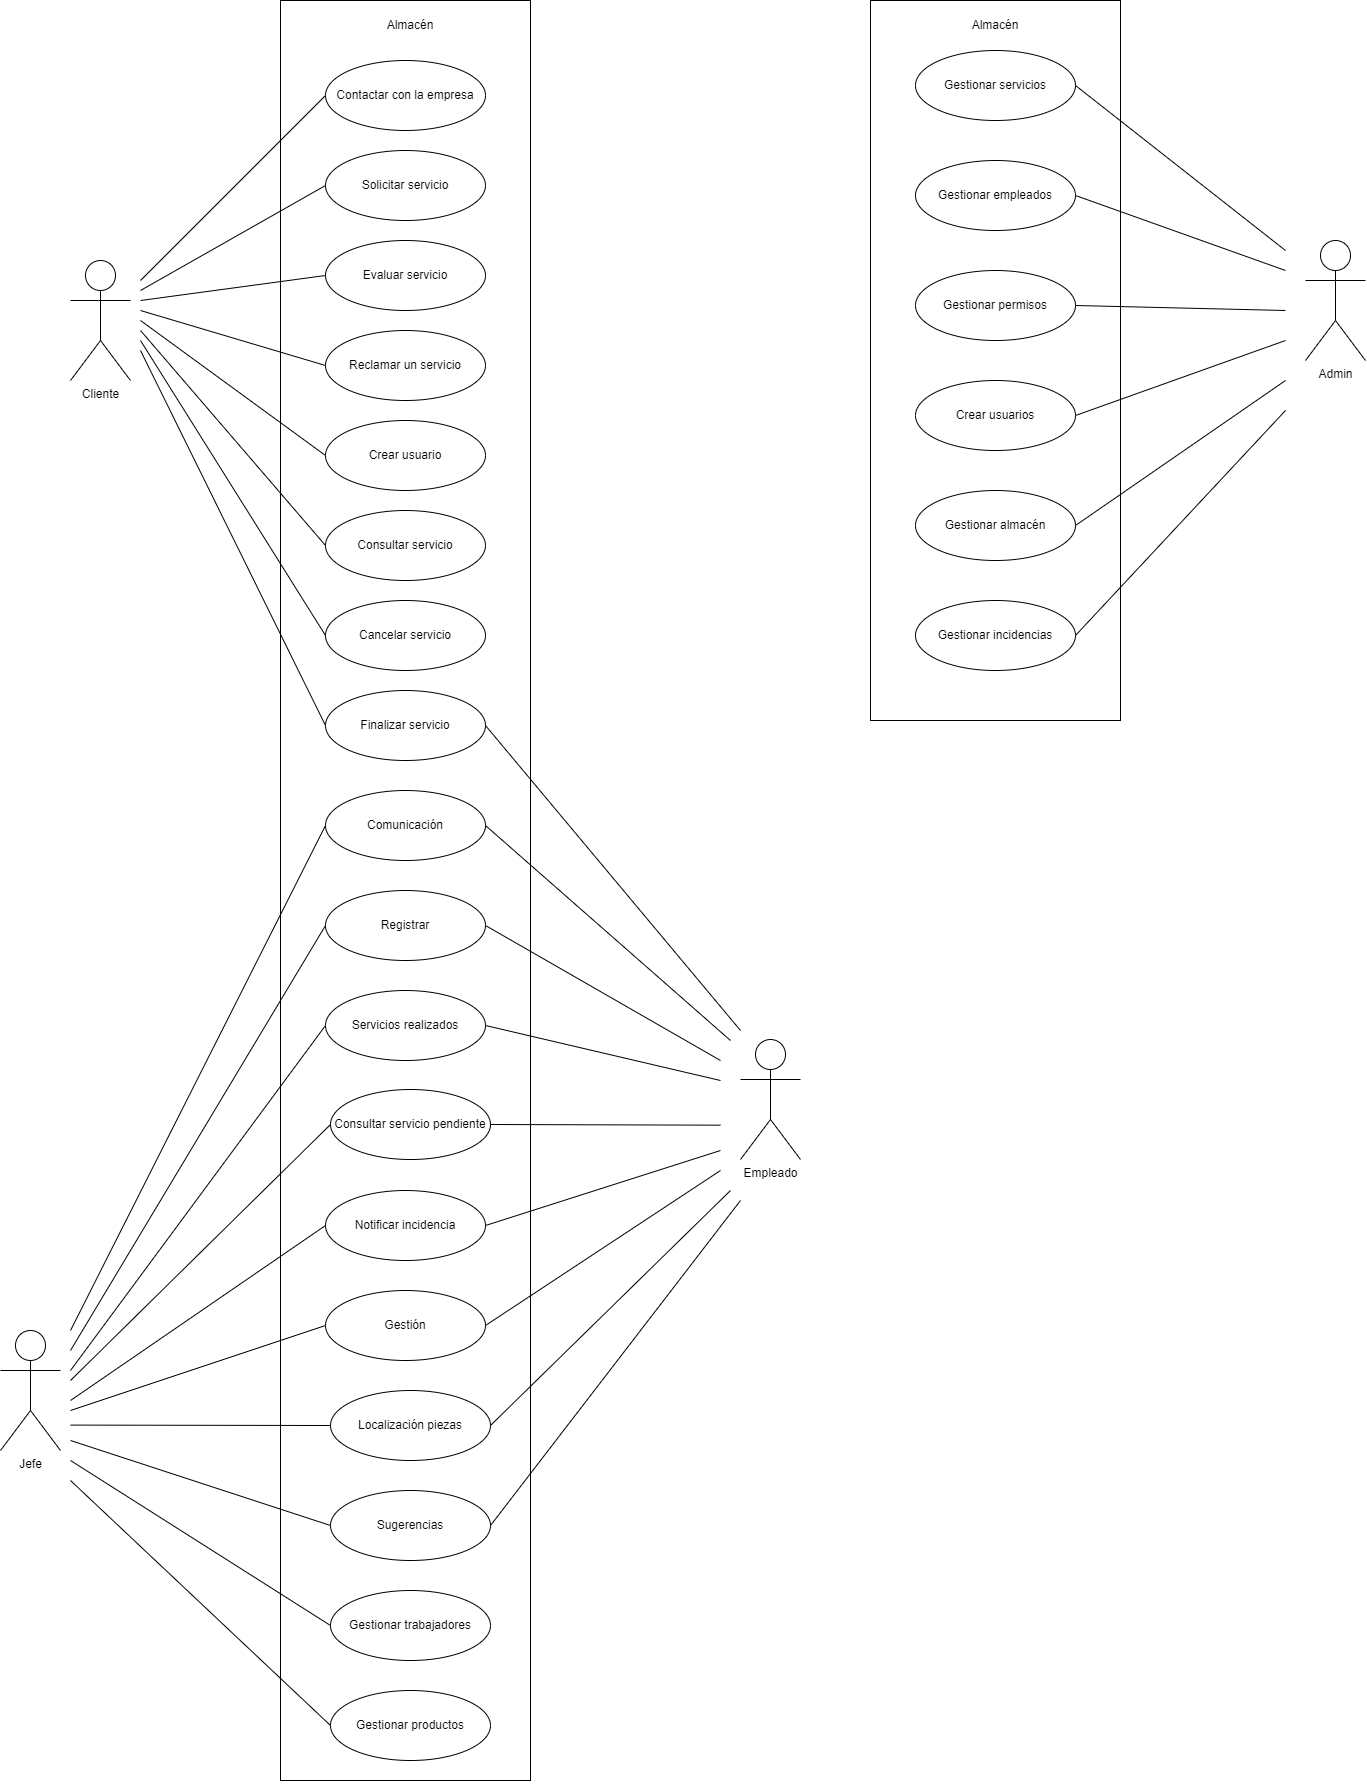

The diagram above was exported from draw.io. Its source (the exported page's mxGraphModel, read from the mxfile embedded in the PNG):
<mxGraphModel dx="1950" dy="1755" grid="1" gridSize="10" guides="1" tooltips="1" connect="1" arrows="1" fold="1" page="1" pageScale="1" pageWidth="827" pageHeight="1169" math="0" shadow="0">
  <root>
    <mxCell id="0" />
    <mxCell id="1" parent="0" />
    <mxCell id="KKRXckNuT6GBnOboNPNr-1" value="" style="whiteSpace=wrap;html=1;imageAspect=1;" vertex="1" parent="1">
      <mxGeometry x="300" y="80" width="250" height="1780" as="geometry" />
    </mxCell>
    <mxCell id="KKRXckNuT6GBnOboNPNr-20" style="rounded=0;orthogonalLoop=1;jettySize=auto;html=1;exitX=0;exitY=0.5;exitDx=0;exitDy=0;endArrow=none;endFill=0;" edge="1" parent="1" source="KKRXckNuT6GBnOboNPNr-2">
      <mxGeometry relative="1" as="geometry">
        <mxPoint x="160" y="360" as="targetPoint" />
      </mxGeometry>
    </mxCell>
    <mxCell id="KKRXckNuT6GBnOboNPNr-2" value="Contactar con la empresa" style="ellipse;whiteSpace=wrap;html=1;" vertex="1" parent="1">
      <mxGeometry x="345" y="140" width="160" height="70" as="geometry" />
    </mxCell>
    <mxCell id="KKRXckNuT6GBnOboNPNr-21" style="edgeStyle=none;rounded=0;orthogonalLoop=1;jettySize=auto;html=1;exitX=0;exitY=0.5;exitDx=0;exitDy=0;endArrow=none;endFill=0;" edge="1" parent="1" source="KKRXckNuT6GBnOboNPNr-3">
      <mxGeometry relative="1" as="geometry">
        <mxPoint x="160" y="370" as="targetPoint" />
      </mxGeometry>
    </mxCell>
    <mxCell id="KKRXckNuT6GBnOboNPNr-3" value="Solicitar servicio" style="ellipse;whiteSpace=wrap;html=1;" vertex="1" parent="1">
      <mxGeometry x="345" y="230" width="160" height="70" as="geometry" />
    </mxCell>
    <mxCell id="KKRXckNuT6GBnOboNPNr-22" style="edgeStyle=none;rounded=0;orthogonalLoop=1;jettySize=auto;html=1;exitX=0;exitY=0.5;exitDx=0;exitDy=0;endArrow=none;endFill=0;" edge="1" parent="1" source="KKRXckNuT6GBnOboNPNr-4">
      <mxGeometry relative="1" as="geometry">
        <mxPoint x="160" y="380" as="targetPoint" />
      </mxGeometry>
    </mxCell>
    <mxCell id="KKRXckNuT6GBnOboNPNr-4" value="Evaluar servicio" style="ellipse;whiteSpace=wrap;html=1;" vertex="1" parent="1">
      <mxGeometry x="345" y="320" width="160" height="70" as="geometry" />
    </mxCell>
    <mxCell id="KKRXckNuT6GBnOboNPNr-27" style="edgeStyle=none;rounded=0;orthogonalLoop=1;jettySize=auto;html=1;exitX=0;exitY=0.5;exitDx=0;exitDy=0;endArrow=none;endFill=0;" edge="1" parent="1" source="KKRXckNuT6GBnOboNPNr-5">
      <mxGeometry relative="1" as="geometry">
        <mxPoint x="160" y="390" as="targetPoint" />
      </mxGeometry>
    </mxCell>
    <mxCell id="KKRXckNuT6GBnOboNPNr-5" value="Reclamar un servicio" style="ellipse;whiteSpace=wrap;html=1;" vertex="1" parent="1">
      <mxGeometry x="345" y="410" width="160" height="70" as="geometry" />
    </mxCell>
    <mxCell id="KKRXckNuT6GBnOboNPNr-26" style="edgeStyle=none;rounded=0;orthogonalLoop=1;jettySize=auto;html=1;exitX=0;exitY=0.5;exitDx=0;exitDy=0;endArrow=none;endFill=0;" edge="1" parent="1" source="KKRXckNuT6GBnOboNPNr-6">
      <mxGeometry relative="1" as="geometry">
        <mxPoint x="160" y="400" as="targetPoint" />
      </mxGeometry>
    </mxCell>
    <mxCell id="KKRXckNuT6GBnOboNPNr-6" value="Crear usuario" style="ellipse;whiteSpace=wrap;html=1;" vertex="1" parent="1">
      <mxGeometry x="345" y="500" width="160" height="70" as="geometry" />
    </mxCell>
    <mxCell id="KKRXckNuT6GBnOboNPNr-25" style="edgeStyle=none;rounded=0;orthogonalLoop=1;jettySize=auto;html=1;exitX=0;exitY=0.5;exitDx=0;exitDy=0;endArrow=none;endFill=0;" edge="1" parent="1" source="KKRXckNuT6GBnOboNPNr-7">
      <mxGeometry relative="1" as="geometry">
        <mxPoint x="160" y="410" as="targetPoint" />
      </mxGeometry>
    </mxCell>
    <mxCell id="KKRXckNuT6GBnOboNPNr-7" value="Consultar servicio" style="ellipse;whiteSpace=wrap;html=1;" vertex="1" parent="1">
      <mxGeometry x="345" y="590" width="160" height="70" as="geometry" />
    </mxCell>
    <mxCell id="KKRXckNuT6GBnOboNPNr-24" style="edgeStyle=none;rounded=0;orthogonalLoop=1;jettySize=auto;html=1;exitX=0;exitY=0.5;exitDx=0;exitDy=0;endArrow=none;endFill=0;" edge="1" parent="1" source="KKRXckNuT6GBnOboNPNr-8">
      <mxGeometry relative="1" as="geometry">
        <mxPoint x="160" y="420" as="targetPoint" />
      </mxGeometry>
    </mxCell>
    <mxCell id="KKRXckNuT6GBnOboNPNr-8" value="Cancelar servicio" style="ellipse;whiteSpace=wrap;html=1;" vertex="1" parent="1">
      <mxGeometry x="345" y="680" width="160" height="70" as="geometry" />
    </mxCell>
    <mxCell id="KKRXckNuT6GBnOboNPNr-23" style="edgeStyle=none;rounded=0;orthogonalLoop=1;jettySize=auto;html=1;exitX=0;exitY=0.5;exitDx=0;exitDy=0;endArrow=none;endFill=0;" edge="1" parent="1" source="KKRXckNuT6GBnOboNPNr-9">
      <mxGeometry relative="1" as="geometry">
        <mxPoint x="160" y="430" as="targetPoint" />
      </mxGeometry>
    </mxCell>
    <mxCell id="KKRXckNuT6GBnOboNPNr-32" style="edgeStyle=none;rounded=0;orthogonalLoop=1;jettySize=auto;html=1;exitX=1;exitY=0.5;exitDx=0;exitDy=0;endArrow=none;endFill=0;" edge="1" parent="1" source="KKRXckNuT6GBnOboNPNr-9">
      <mxGeometry relative="1" as="geometry">
        <mxPoint x="760" y="1110" as="targetPoint" />
      </mxGeometry>
    </mxCell>
    <mxCell id="KKRXckNuT6GBnOboNPNr-9" value="Finalizar servicio" style="ellipse;whiteSpace=wrap;html=1;" vertex="1" parent="1">
      <mxGeometry x="345" y="770" width="160" height="70" as="geometry" />
    </mxCell>
    <mxCell id="KKRXckNuT6GBnOboNPNr-34" style="edgeStyle=none;rounded=0;orthogonalLoop=1;jettySize=auto;html=1;exitX=1;exitY=0.5;exitDx=0;exitDy=0;endArrow=none;endFill=0;" edge="1" parent="1" source="KKRXckNuT6GBnOboNPNr-10">
      <mxGeometry relative="1" as="geometry">
        <mxPoint x="750" y="1120" as="targetPoint" />
      </mxGeometry>
    </mxCell>
    <mxCell id="KKRXckNuT6GBnOboNPNr-53" style="edgeStyle=none;rounded=0;orthogonalLoop=1;jettySize=auto;html=1;exitX=0;exitY=0.5;exitDx=0;exitDy=0;endArrow=none;endFill=0;" edge="1" parent="1" source="KKRXckNuT6GBnOboNPNr-10">
      <mxGeometry relative="1" as="geometry">
        <mxPoint x="90" y="1410" as="targetPoint" />
      </mxGeometry>
    </mxCell>
    <mxCell id="KKRXckNuT6GBnOboNPNr-10" value="Comunicación" style="ellipse;whiteSpace=wrap;html=1;" vertex="1" parent="1">
      <mxGeometry x="345" y="870" width="160" height="70" as="geometry" />
    </mxCell>
    <mxCell id="KKRXckNuT6GBnOboNPNr-35" style="edgeStyle=none;rounded=0;orthogonalLoop=1;jettySize=auto;html=1;exitX=1;exitY=0.5;exitDx=0;exitDy=0;endArrow=none;endFill=0;" edge="1" parent="1" source="KKRXckNuT6GBnOboNPNr-11">
      <mxGeometry relative="1" as="geometry">
        <mxPoint x="740" y="1140" as="targetPoint" />
      </mxGeometry>
    </mxCell>
    <mxCell id="KKRXckNuT6GBnOboNPNr-54" style="edgeStyle=none;rounded=0;orthogonalLoop=1;jettySize=auto;html=1;exitX=0;exitY=0.5;exitDx=0;exitDy=0;endArrow=none;endFill=0;" edge="1" parent="1" source="KKRXckNuT6GBnOboNPNr-11">
      <mxGeometry relative="1" as="geometry">
        <mxPoint x="90" y="1430" as="targetPoint" />
      </mxGeometry>
    </mxCell>
    <mxCell id="KKRXckNuT6GBnOboNPNr-11" value="Registrar" style="ellipse;whiteSpace=wrap;html=1;" vertex="1" parent="1">
      <mxGeometry x="345" y="970" width="160" height="70" as="geometry" />
    </mxCell>
    <mxCell id="KKRXckNuT6GBnOboNPNr-36" style="edgeStyle=none;rounded=0;orthogonalLoop=1;jettySize=auto;html=1;exitX=1;exitY=0.5;exitDx=0;exitDy=0;endArrow=none;endFill=0;" edge="1" parent="1" source="KKRXckNuT6GBnOboNPNr-12">
      <mxGeometry relative="1" as="geometry">
        <mxPoint x="740" y="1160" as="targetPoint" />
      </mxGeometry>
    </mxCell>
    <mxCell id="KKRXckNuT6GBnOboNPNr-55" style="edgeStyle=none;rounded=0;orthogonalLoop=1;jettySize=auto;html=1;exitX=0;exitY=0.5;exitDx=0;exitDy=0;endArrow=none;endFill=0;" edge="1" parent="1" source="KKRXckNuT6GBnOboNPNr-12">
      <mxGeometry relative="1" as="geometry">
        <mxPoint x="90" y="1450" as="targetPoint" />
      </mxGeometry>
    </mxCell>
    <mxCell id="KKRXckNuT6GBnOboNPNr-12" value="Servicios realizados" style="ellipse;whiteSpace=wrap;html=1;" vertex="1" parent="1">
      <mxGeometry x="345" y="1070" width="160" height="70" as="geometry" />
    </mxCell>
    <mxCell id="KKRXckNuT6GBnOboNPNr-37" style="edgeStyle=none;rounded=0;orthogonalLoop=1;jettySize=auto;html=1;exitX=1;exitY=0.5;exitDx=0;exitDy=0;endArrow=none;endFill=0;" edge="1" parent="1" source="KKRXckNuT6GBnOboNPNr-13">
      <mxGeometry relative="1" as="geometry">
        <mxPoint x="740" y="1204.666666666667" as="targetPoint" />
      </mxGeometry>
    </mxCell>
    <mxCell id="KKRXckNuT6GBnOboNPNr-56" style="edgeStyle=none;rounded=0;orthogonalLoop=1;jettySize=auto;html=1;exitX=0;exitY=0.5;exitDx=0;exitDy=0;endArrow=none;endFill=0;" edge="1" parent="1" source="KKRXckNuT6GBnOboNPNr-13">
      <mxGeometry relative="1" as="geometry">
        <mxPoint x="90" y="1460" as="targetPoint" />
      </mxGeometry>
    </mxCell>
    <mxCell id="KKRXckNuT6GBnOboNPNr-13" value="Consultar servicio pendiente" style="ellipse;whiteSpace=wrap;html=1;" vertex="1" parent="1">
      <mxGeometry x="350" y="1169" width="160" height="70" as="geometry" />
    </mxCell>
    <mxCell id="KKRXckNuT6GBnOboNPNr-38" style="edgeStyle=none;rounded=0;orthogonalLoop=1;jettySize=auto;html=1;exitX=1;exitY=0.5;exitDx=0;exitDy=0;endArrow=none;endFill=0;" edge="1" parent="1" source="KKRXckNuT6GBnOboNPNr-14">
      <mxGeometry relative="1" as="geometry">
        <mxPoint x="740" y="1230" as="targetPoint" />
      </mxGeometry>
    </mxCell>
    <mxCell id="KKRXckNuT6GBnOboNPNr-57" style="edgeStyle=none;rounded=0;orthogonalLoop=1;jettySize=auto;html=1;exitX=0;exitY=0.5;exitDx=0;exitDy=0;endArrow=none;endFill=0;" edge="1" parent="1" source="KKRXckNuT6GBnOboNPNr-14">
      <mxGeometry relative="1" as="geometry">
        <mxPoint x="90" y="1480" as="targetPoint" />
      </mxGeometry>
    </mxCell>
    <mxCell id="KKRXckNuT6GBnOboNPNr-14" value="Notificar incidencia" style="ellipse;whiteSpace=wrap;html=1;" vertex="1" parent="1">
      <mxGeometry x="345" y="1270" width="160" height="70" as="geometry" />
    </mxCell>
    <mxCell id="KKRXckNuT6GBnOboNPNr-39" style="edgeStyle=none;rounded=0;orthogonalLoop=1;jettySize=auto;html=1;exitX=1;exitY=0.5;exitDx=0;exitDy=0;endArrow=none;endFill=0;" edge="1" parent="1" source="KKRXckNuT6GBnOboNPNr-15">
      <mxGeometry relative="1" as="geometry">
        <mxPoint x="740" y="1250" as="targetPoint" />
      </mxGeometry>
    </mxCell>
    <mxCell id="KKRXckNuT6GBnOboNPNr-58" style="edgeStyle=none;rounded=0;orthogonalLoop=1;jettySize=auto;html=1;exitX=0;exitY=0.5;exitDx=0;exitDy=0;endArrow=none;endFill=0;" edge="1" parent="1" source="KKRXckNuT6GBnOboNPNr-15">
      <mxGeometry relative="1" as="geometry">
        <mxPoint x="90" y="1490" as="targetPoint" />
      </mxGeometry>
    </mxCell>
    <mxCell id="KKRXckNuT6GBnOboNPNr-15" value="Gestión" style="ellipse;whiteSpace=wrap;html=1;" vertex="1" parent="1">
      <mxGeometry x="345" y="1370" width="160" height="70" as="geometry" />
    </mxCell>
    <mxCell id="KKRXckNuT6GBnOboNPNr-41" style="edgeStyle=none;rounded=0;orthogonalLoop=1;jettySize=auto;html=1;exitX=1;exitY=0.5;exitDx=0;exitDy=0;endArrow=none;endFill=0;" edge="1" parent="1" source="KKRXckNuT6GBnOboNPNr-16">
      <mxGeometry relative="1" as="geometry">
        <mxPoint x="750" y="1270" as="targetPoint" />
      </mxGeometry>
    </mxCell>
    <mxCell id="KKRXckNuT6GBnOboNPNr-59" style="edgeStyle=none;rounded=0;orthogonalLoop=1;jettySize=auto;html=1;exitX=0;exitY=0.5;exitDx=0;exitDy=0;endArrow=none;endFill=0;" edge="1" parent="1" source="KKRXckNuT6GBnOboNPNr-16">
      <mxGeometry relative="1" as="geometry">
        <mxPoint x="90" y="1504.5882352941176" as="targetPoint" />
      </mxGeometry>
    </mxCell>
    <mxCell id="KKRXckNuT6GBnOboNPNr-16" value="Localización piezas" style="ellipse;whiteSpace=wrap;html=1;" vertex="1" parent="1">
      <mxGeometry x="350" y="1470" width="160" height="70" as="geometry" />
    </mxCell>
    <mxCell id="KKRXckNuT6GBnOboNPNr-33" style="edgeStyle=none;rounded=0;orthogonalLoop=1;jettySize=auto;html=1;exitX=1;exitY=0.5;exitDx=0;exitDy=0;endArrow=none;endFill=0;" edge="1" parent="1" source="KKRXckNuT6GBnOboNPNr-17">
      <mxGeometry relative="1" as="geometry">
        <mxPoint x="760" y="1280" as="targetPoint" />
      </mxGeometry>
    </mxCell>
    <mxCell id="KKRXckNuT6GBnOboNPNr-60" style="edgeStyle=none;rounded=0;orthogonalLoop=1;jettySize=auto;html=1;exitX=0;exitY=0.5;exitDx=0;exitDy=0;endArrow=none;endFill=0;" edge="1" parent="1" source="KKRXckNuT6GBnOboNPNr-17">
      <mxGeometry relative="1" as="geometry">
        <mxPoint x="90" y="1520" as="targetPoint" />
      </mxGeometry>
    </mxCell>
    <mxCell id="KKRXckNuT6GBnOboNPNr-17" value="Sugerencias" style="ellipse;whiteSpace=wrap;html=1;" vertex="1" parent="1">
      <mxGeometry x="350" y="1570" width="160" height="70" as="geometry" />
    </mxCell>
    <mxCell id="KKRXckNuT6GBnOboNPNr-19" value="Cliente" style="shape=umlActor;verticalLabelPosition=bottom;verticalAlign=top;html=1;outlineConnect=0;" vertex="1" parent="1">
      <mxGeometry x="90" y="340" width="60" height="120" as="geometry" />
    </mxCell>
    <mxCell id="KKRXckNuT6GBnOboNPNr-28" value="Almacén" style="text;html=1;strokeColor=none;fillColor=none;align=center;verticalAlign=middle;whiteSpace=wrap;rounded=0;" vertex="1" parent="1">
      <mxGeometry x="400" y="90" width="60" height="30" as="geometry" />
    </mxCell>
    <mxCell id="KKRXckNuT6GBnOboNPNr-31" value="Empleado" style="shape=umlActor;verticalLabelPosition=bottom;verticalAlign=top;html=1;outlineConnect=0;" vertex="1" parent="1">
      <mxGeometry x="760" y="1119" width="60" height="120" as="geometry" />
    </mxCell>
    <mxCell id="KKRXckNuT6GBnOboNPNr-42" value="Jefe" style="shape=umlActor;verticalLabelPosition=bottom;verticalAlign=top;html=1;outlineConnect=0;" vertex="1" parent="1">
      <mxGeometry x="20" y="1410" width="60" height="120" as="geometry" />
    </mxCell>
    <mxCell id="KKRXckNuT6GBnOboNPNr-63" style="edgeStyle=none;rounded=0;orthogonalLoop=1;jettySize=auto;html=1;exitX=0;exitY=0.5;exitDx=0;exitDy=0;endArrow=none;endFill=0;" edge="1" parent="1" source="KKRXckNuT6GBnOboNPNr-61">
      <mxGeometry relative="1" as="geometry">
        <mxPoint x="90" y="1540" as="targetPoint" />
      </mxGeometry>
    </mxCell>
    <mxCell id="KKRXckNuT6GBnOboNPNr-61" value="Gestionar trabajadores" style="ellipse;whiteSpace=wrap;html=1;" vertex="1" parent="1">
      <mxGeometry x="350" y="1670" width="160" height="70" as="geometry" />
    </mxCell>
    <mxCell id="KKRXckNuT6GBnOboNPNr-64" style="edgeStyle=none;rounded=0;orthogonalLoop=1;jettySize=auto;html=1;exitX=0;exitY=0.5;exitDx=0;exitDy=0;endArrow=none;endFill=0;" edge="1" parent="1" source="KKRXckNuT6GBnOboNPNr-62">
      <mxGeometry relative="1" as="geometry">
        <mxPoint x="90" y="1560" as="targetPoint" />
      </mxGeometry>
    </mxCell>
    <mxCell id="KKRXckNuT6GBnOboNPNr-62" value="Gestionar productos" style="ellipse;whiteSpace=wrap;html=1;" vertex="1" parent="1">
      <mxGeometry x="350" y="1770" width="160" height="70" as="geometry" />
    </mxCell>
    <mxCell id="KKRXckNuT6GBnOboNPNr-73" style="edgeStyle=none;rounded=0;orthogonalLoop=1;jettySize=auto;html=1;exitX=0.5;exitY=1;exitDx=0;exitDy=0;endArrow=none;endFill=0;" edge="1" parent="1" source="KKRXckNuT6GBnOboNPNr-1" target="KKRXckNuT6GBnOboNPNr-1">
      <mxGeometry relative="1" as="geometry" />
    </mxCell>
    <mxCell id="KKRXckNuT6GBnOboNPNr-87" value="" style="whiteSpace=wrap;html=1;imageAspect=1;" vertex="1" parent="1">
      <mxGeometry x="890" y="80" width="250" height="720" as="geometry" />
    </mxCell>
    <mxCell id="KKRXckNuT6GBnOboNPNr-74" style="edgeStyle=none;rounded=0;orthogonalLoop=1;jettySize=auto;html=1;exitX=1;exitY=0.5;exitDx=0;exitDy=0;endArrow=none;endFill=0;" edge="1" parent="1" source="KKRXckNuT6GBnOboNPNr-75">
      <mxGeometry relative="1" as="geometry">
        <mxPoint x="1305" y="420" as="targetPoint" />
      </mxGeometry>
    </mxCell>
    <mxCell id="KKRXckNuT6GBnOboNPNr-75" value="Crear usuarios" style="ellipse;whiteSpace=wrap;html=1;" vertex="1" parent="1">
      <mxGeometry x="935" y="460" width="160" height="70" as="geometry" />
    </mxCell>
    <mxCell id="KKRXckNuT6GBnOboNPNr-76" style="edgeStyle=none;rounded=0;orthogonalLoop=1;jettySize=auto;html=1;exitX=1;exitY=0.5;exitDx=0;exitDy=0;endArrow=none;endFill=0;" edge="1" parent="1" source="KKRXckNuT6GBnOboNPNr-77">
      <mxGeometry relative="1" as="geometry">
        <mxPoint x="1305" y="390" as="targetPoint" />
      </mxGeometry>
    </mxCell>
    <mxCell id="KKRXckNuT6GBnOboNPNr-77" value="Gestionar permisos" style="ellipse;whiteSpace=wrap;html=1;" vertex="1" parent="1">
      <mxGeometry x="935" y="350" width="160" height="70" as="geometry" />
    </mxCell>
    <mxCell id="KKRXckNuT6GBnOboNPNr-78" style="edgeStyle=none;rounded=0;orthogonalLoop=1;jettySize=auto;html=1;exitX=1;exitY=0.5;exitDx=0;exitDy=0;endArrow=none;endFill=0;" edge="1" parent="1" source="KKRXckNuT6GBnOboNPNr-79">
      <mxGeometry relative="1" as="geometry">
        <mxPoint x="1305" y="490" as="targetPoint" />
      </mxGeometry>
    </mxCell>
    <mxCell id="KKRXckNuT6GBnOboNPNr-79" value="Gestionar incidencias" style="ellipse;whiteSpace=wrap;html=1;" vertex="1" parent="1">
      <mxGeometry x="935" y="680" width="160" height="70" as="geometry" />
    </mxCell>
    <mxCell id="KKRXckNuT6GBnOboNPNr-80" style="edgeStyle=none;rounded=0;orthogonalLoop=1;jettySize=auto;html=1;exitX=1;exitY=0.5;exitDx=0;exitDy=0;endArrow=none;endFill=0;" edge="1" parent="1" source="KKRXckNuT6GBnOboNPNr-81">
      <mxGeometry relative="1" as="geometry">
        <mxPoint x="1305" y="330" as="targetPoint" />
      </mxGeometry>
    </mxCell>
    <mxCell id="KKRXckNuT6GBnOboNPNr-81" value="Gestionar servicios" style="ellipse;whiteSpace=wrap;html=1;" vertex="1" parent="1">
      <mxGeometry x="935" y="130" width="160" height="70" as="geometry" />
    </mxCell>
    <mxCell id="KKRXckNuT6GBnOboNPNr-82" style="edgeStyle=none;rounded=0;orthogonalLoop=1;jettySize=auto;html=1;exitX=1;exitY=0.5;exitDx=0;exitDy=0;endArrow=none;endFill=0;" edge="1" parent="1" source="KKRXckNuT6GBnOboNPNr-83">
      <mxGeometry relative="1" as="geometry">
        <mxPoint x="1305" y="460" as="targetPoint" />
      </mxGeometry>
    </mxCell>
    <mxCell id="KKRXckNuT6GBnOboNPNr-83" value="Gestionar almacén" style="ellipse;whiteSpace=wrap;html=1;" vertex="1" parent="1">
      <mxGeometry x="935" y="570" width="160" height="70" as="geometry" />
    </mxCell>
    <mxCell id="KKRXckNuT6GBnOboNPNr-84" style="edgeStyle=none;rounded=0;orthogonalLoop=1;jettySize=auto;html=1;exitX=1;exitY=0.5;exitDx=0;exitDy=0;endArrow=none;endFill=0;" edge="1" parent="1" source="KKRXckNuT6GBnOboNPNr-85">
      <mxGeometry relative="1" as="geometry">
        <mxPoint x="1305" y="350" as="targetPoint" />
      </mxGeometry>
    </mxCell>
    <mxCell id="KKRXckNuT6GBnOboNPNr-85" value="Gestionar empleados" style="ellipse;whiteSpace=wrap;html=1;" vertex="1" parent="1">
      <mxGeometry x="935" y="240" width="160" height="70" as="geometry" />
    </mxCell>
    <mxCell id="KKRXckNuT6GBnOboNPNr-86" value="Admin" style="shape=umlActor;verticalLabelPosition=bottom;verticalAlign=top;html=1;outlineConnect=0;" vertex="1" parent="1">
      <mxGeometry x="1325" y="320" width="60" height="120" as="geometry" />
    </mxCell>
    <mxCell id="KKRXckNuT6GBnOboNPNr-88" value="Almacén" style="text;html=1;strokeColor=none;fillColor=none;align=center;verticalAlign=middle;whiteSpace=wrap;rounded=0;" vertex="1" parent="1">
      <mxGeometry x="985" y="90" width="60" height="30" as="geometry" />
    </mxCell>
  </root>
</mxGraphModel>